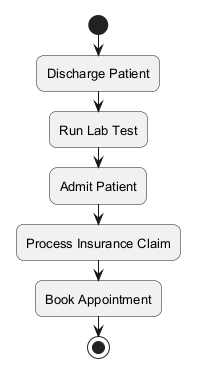

The diagram above was rendered by PlantUML. Its source (embedded in the PNG):
@startuml
skinparam backgroundColor #FFFFFF
skinparam roundCorner 15
skinparam defaultFontSize 13
start
:Discharge Patient;
:Run Lab Test;
:Admit Patient;
:Process Insurance Claim;
:Book Appointment;
stop
@enduml